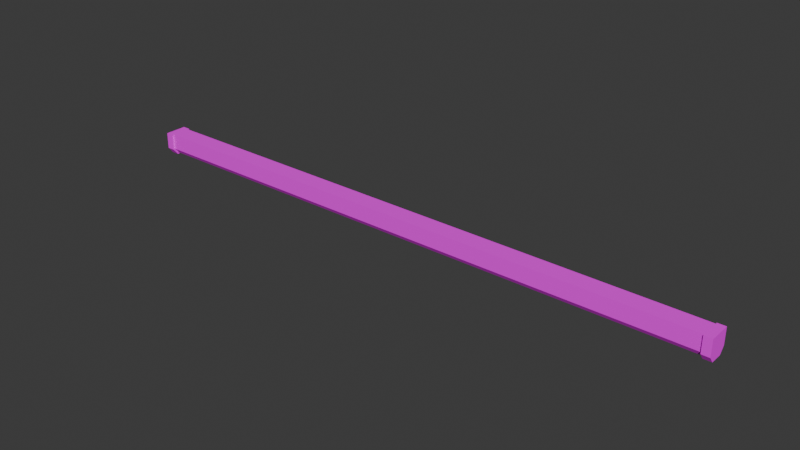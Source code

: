# Source: Ceiling_Light_02.blend  (saved by Blender 5.0.119; exported with 4.5.12 LTS)
import bpy
from mathutils import Matrix  # noqa: F401  (used for matrix-valued properties, if any)

bpy.ops.wm.read_factory_settings(use_empty=True)
scene = bpy.context.scene
scene.name = 'Scene'

# ---- collections
col_collection = bpy.data.collections.new('Collection'); scene.collection.children.link(col_collection)

# ---- images (referenced by path relative to the original .blend; pixels are not part of the script)
import os
ASSET_DIR = os.environ.get("B2B_ASSET_DIR", "")  # directory of the original .blend (textures are referenced by path, not embedded)
HERE = os.path.dirname(os.path.abspath(__file__))  # packed textures are extracted next to this script under _unpacked/

def load_image(name, relpath, width, height, colorspace="sRGB"):
    """Load a texture the original file referenced (path relative to the .blend, or extracted next to this script)."""
    p = next((c for c in (os.path.join(HERE, relpath), os.path.join(ASSET_DIR, relpath)) if relpath and os.path.exists(c)), "")
    if p:
        img = bpy.data.images.load(p, check_existing=True)
        img.name = name
    else:  # same state as the original file: an image datablock whose file is absent (Cycles renders it pink)
        img = bpy.data.images.new(name, width, height)
        img.source = "FILE"
        img.filepath = "//" + (relpath or name)
    img.colorspace_settings.name = colorspace
    return img
img_ceiling_light_02 = load_image('Ceiling_Light_02', 'Ceiling_Light_02.png', 1024, 1024, 'sRGB')

# ---- materials (node trees are filled in below, after node groups)
mat_material = bpy.data.materials.new('Material')
mat_material.alpha_threshold = 0.0
mat_material.use_backface_culling_lightprobe_volume = False
mat_material.roughness = 0.5
mat_material.line_color = (0.0, 0.0, 0.0, 1.0)

# ---- material node trees
mat_material.use_nodes = True; mat_material.node_tree.nodes.clear()
_N = mat_material.node_tree.nodes; _L = mat_material.node_tree.links
n0 = _N.new('ShaderNodeOutputMaterial'); n0.name = 'Material Output'; n0.location = (200, 100)
n1 = _N.new('ShaderNodeBsdfPrincipled'); n1.name = 'Principled BSDF'; n1.location = (-200, 100)
n1.inputs[1].default_value = 0.3389
n1.inputs[2].default_value = 1.0
n2 = _N.new('ShaderNodeTexImage'); n2.name = 'Image Texture'; n2.location = (-490, 71)
n2.image = img_ceiling_light_02
n2.interpolation = 'Closest'
n3 = _N.new('ShaderNodeRGB'); n3.name = 'Color'; n3.location = (-490, -712)
n3.outputs[0].default_value = (0.5, 0.5, 0.5, 1.0)
_L.new(n1.outputs[0], n0.inputs[0])
_L.new(n2.outputs[0], n1.inputs[0])
_L.new(n3.outputs[0], n1.inputs[27])
n0.is_active_output = True

# ---- world
world_world = bpy.data.worlds.new('World'); scene.world = world_world
world_world.use_nodes = True; world_world.node_tree.nodes.clear()
_N = world_world.node_tree.nodes; _L = world_world.node_tree.links
n0 = _N.new('ShaderNodeOutputWorld'); n0.name = 'World Output'; n0.location = (200, 100)
n1 = _N.new('ShaderNodeBackground'); n1.name = 'Background'; n1.location = (-200, 100)
n1.inputs[0].default_value = (0.05088, 0.05088, 0.05088, 1.0)
_L.new(n1.outputs[0], n0.inputs[0])
n0.is_active_output = True
world_world.color = (0.05088, 0.05088, 0.05088)
world_world.sun_shadow_jitter_overblur = 0.0

# ---- meshes
me_cube = bpy.data.meshes.new('Cube')
me_cube.from_pydata([(1.219, 0.04496, 0.04191), (1.219, 0.02512, -0.04945), (1.219, -0.04496, 0.04191), (1.219, -0.02512, -0.04945), (-1.219, 0.04496, 0.04191), (-1.219, 0.02512, -0.04945), (-1.219, -0.04496, 0.04191), (-1.219, -0.02512, -0.04945), (1.219, 0.04496, 0.0158), (-1.219, -0.04496, 0.0158), (1.219, -0.04496, 0.0158), (-1.219, 0.04496, 0.0158), (1.219, 0.04496, -0.02372), (1.219, -0.04496, -0.02372), (-1.219, 0.04496, -0.02372), (-1.219, -0.04496, -0.02372), (1.187, 0.02195, -0.04191), (-1.187, 0.02195, -0.04191), (1.187, -0.04496, 0.04191), (-1.187, -0.04496, 0.04191), (-1.187, -0.02195, -0.04191), (1.187, -0.02195, -0.04191), (-1.187, 0.04496, 0.04191), (1.187, 0.04496, 0.04191), (-1.187, 0.0381, 0.0158), (1.187, 0.0381, 0.0158), (1.187, -0.0381, 0.0158), (-1.187, -0.0381, 0.0158), (1.187, -0.0381, -0.02095), (-1.187, -0.0381, -0.02095), (-1.187, 0.0381, -0.02095), (1.187, 0.0381, -0.02095), (-1.219, 0.02195, -0.04191), (-1.219, -0.02195, -0.04191), (1.219, 0.0381, -0.02096), (1.219, 0.02195, -0.04191), (-1.219, -0.0381, 0.0158), (-1.219, -0.0381, 0.04191), (1.219, -0.0381, -0.02096), (1.219, -0.02195, -0.04191), (-1.219, 0.0381, -0.02096), (-1.187, -0.0381, 0.04191), (1.187, 0.0381, 0.04191), (1.219, 0.0381, 0.04191), (1.219, 0.0381, 0.0158), (-1.219, -0.0381, -0.02096), (1.219, -0.0381, 0.04191), (1.219, -0.0381, 0.0158), (-1.219, 0.0381, 0.04191), (-1.219, 0.0381, 0.0158), (1.187, -0.0381, 0.04191), (-1.187, 0.0381, 0.04191), (-1.187, 0.04496, -0.02372), (-1.187, 0.02512, -0.04945), (1.187, 0.04496, -0.02372), (1.187, 0.02512, -0.04945), (1.187, -0.04496, -0.02372), (1.187, -0.02512, -0.04945), (-1.187, -0.04496, -0.02372), (-1.187, -0.02512, -0.04945), (1.187, -0.04496, 0.0158), (-1.187, -0.04496, 0.0158), (-1.187, 0.04496, 0.0158), (1.187, 0.04496, 0.0158)], [], [(51, 48, 37, 41), (61, 19, 6, 9), (36, 37, 48, 49), (55, 1, 3, 57), (44, 43, 46, 47), (63, 23, 0, 8), (54, 63, 8, 12), (34, 44, 47, 38), (45, 36, 49, 40), (58, 61, 9, 15), (59, 58, 15, 7), (33, 45, 40, 32), (35, 34, 38, 39), (55, 54, 12, 1), (5, 14, 52, 53), (17, 30, 31, 16), (3, 13, 56, 57), (21, 28, 29, 20), (13, 10, 60, 56), (28, 26, 27, 29), (14, 11, 62, 52), (30, 24, 25, 31), (11, 4, 22, 62), (24, 51, 42, 25), (5, 53, 59, 7), (17, 16, 21, 20), (10, 2, 18, 60), (26, 50, 41, 27), (43, 42, 50, 46), (42, 51, 41, 50), (5, 7, 33, 32), (1, 12, 34, 35), (9, 6, 37, 36), (13, 3, 39, 38), (14, 5, 32, 40), (6, 19, 41, 37), (0, 23, 42, 43), (3, 1, 35, 39), (8, 0, 43, 44), (15, 9, 36, 45), (2, 10, 47, 46), (4, 11, 49, 48), (12, 8, 44, 34), (10, 13, 38, 47), (11, 14, 40, 49), (7, 15, 45, 33), (18, 2, 46, 50), (22, 4, 48, 51), (53, 52, 30, 17), (54, 55, 16, 31), (57, 56, 28, 21), (58, 59, 20, 29), (56, 60, 26, 28), (61, 58, 29, 27), (52, 62, 24, 30), (63, 54, 31, 25), (62, 22, 51, 24), (23, 63, 25, 42), (59, 53, 17, 20), (55, 57, 21, 16), (60, 18, 50, 26), (19, 61, 27, 41)])
_uv = me_cube.uv_layers.new(name='UVMap')
_uv.uv.foreach_set('vector', [0.9015, 0.301, 0.9015, 0.2717, 0.9715, 0.2717, 0.9715, 0.301, 0.824, 0.4717, 0.8374, 0.494, 0.8099, 0.5106, 0.7963, 0.4881, 0.9715, 0.2477, 0.9715, 0.2717, 0.9015, 0.2717, 0.9015, 0.2477, 0.811, 0.1195, 0.8433, 0.1145, 0.8381, 0.1673, 0.8109, 0.1592, 0.9715, 0.08254, 0.9715, 0.1065, 0.9015, 0.1065, 0.9015, 0.08254, 0.783, 0.06149, 0.7695, 0.03926, 0.797, 0.0226, 0.8106, 0.04509, 0.8029, 0.09288, 0.783, 0.06149, 0.8106, 0.04509, 0.8312, 0.07989, 0.9715, 0.04878, 0.9715, 0.08254, 0.9015, 0.08254, 0.9015, 0.04878, 0.9715, 0.214, 0.9715, 0.2477, 0.9015, 0.2477, 0.9015, 0.214, 0.8041, 0.4403, 0.824, 0.4717, 0.7963, 0.4881, 0.7758, 0.4533, 0.796, 0.4137, 0.8041, 0.4403, 0.7758, 0.4533, 0.7637, 0.4187, 0.9567, 0.1947, 0.9715, 0.214, 0.9015, 0.214, 0.9163, 0.1947, 0.9567, 0.02953, 0.9715, 0.04878, 0.9015, 0.04878, 0.9163, 0.02953, 0.811, 0.1195, 0.8029, 0.09288, 0.8312, 0.07989, 0.8433, 0.1145, 0.7688, 0.3659, 0.7825, 0.3379, 0.8052, 0.3517, 0.796, 0.374, 0.2571, 0.9884, 0.2156, 0.9884, 0.2156, 0.01163, 0.2571, 0.01163, 0.8381, 0.1673, 0.8244, 0.1953, 0.8017, 0.1815, 0.8109, 0.1592, 0.326, 0.01163, 0.3675, 0.01163, 0.3675, 0.9884, 0.326, 0.9884, 0.8244, 0.1953, 0.8037, 0.2228, 0.7818, 0.2063, 0.8017, 0.1815, 0.3675, 0.01163, 0.4252, 0.01163, 0.4252, 0.9884, 0.3675, 0.9884, 0.7825, 0.3379, 0.8032, 0.3104, 0.8251, 0.3269, 0.8052, 0.3517, 0.2156, 0.9884, 0.158, 0.9884, 0.158, 0.01163, 0.2156, 0.01163, 0.8032, 0.3104, 0.8169, 0.2926, 0.8387, 0.3093, 0.8251, 0.3269, 0.6294, 0.9779, 0.6091, 0.9779, 0.6091, 0.001167, 0.6294, 0.001167, 0.7688, 0.3659, 0.796, 0.374, 0.796, 0.4137, 0.7637, 0.4187, 0.2571, 0.9884, 0.2571, 0.01163, 0.326, 0.01163, 0.326, 0.9884, 0.8037, 0.2228, 0.7901, 0.2406, 0.7683, 0.2239, 0.7818, 0.2063, 0.5293, 0.001167, 0.5496, 0.001167, 0.5496, 0.9779, 0.5293, 0.9779, 0.9715, 0.1065, 0.9715, 0.1358, 0.9015, 0.1358, 0.9015, 0.1065, 0.6091, 0.001167, 0.6091, 0.9779, 0.5496, 0.9779, 0.5496, 0.001167, 0.9134, 0.1878, 0.9596, 0.1878, 0.9567, 0.1947, 0.9163, 0.1947, 0.9596, 0.0226, 0.9778, 0.04624, 0.9715, 0.04878, 0.9567, 0.02953, 0.9778, 0.2477, 0.9778, 0.2717, 0.9715, 0.2717, 0.9715, 0.2477, 0.8952, 0.04624, 0.9134, 0.0226, 0.9163, 0.02953, 0.9015, 0.04878, 0.8952, 0.2114, 0.9134, 0.1878, 0.9163, 0.1947, 0.9015, 0.214, 0.9778, 0.2717, 0.9778, 0.301, 0.9715, 0.301, 0.9715, 0.2717, 0.9778, 0.1065, 0.9778, 0.1358, 0.9715, 0.1358, 0.9715, 0.1065, 0.9134, 0.0226, 0.9596, 0.0226, 0.9567, 0.02953, 0.9163, 0.02953, 0.9778, 0.08254, 0.9778, 0.1065, 0.9715, 0.1065, 0.9715, 0.08254, 0.9778, 0.2114, 0.9778, 0.2477, 0.9715, 0.2477, 0.9715, 0.214, 0.8952, 0.1065, 0.8952, 0.08254, 0.9015, 0.08254, 0.9015, 0.1065, 0.8952, 0.2717, 0.8952, 0.2477, 0.9015, 0.2477, 0.9015, 0.2717, 0.9778, 0.04624, 0.9778, 0.08254, 0.9715, 0.08254, 0.9715, 0.04878, 0.8952, 0.08254, 0.8952, 0.04624, 0.9015, 0.04878, 0.9015, 0.08254, 0.8952, 0.2477, 0.8952, 0.2114, 0.9015, 0.214, 0.9015, 0.2477, 0.9596, 0.1878, 0.9778, 0.2114, 0.9715, 0.214, 0.9567, 0.1947, 0.8952, 0.1358, 0.8952, 0.1065, 0.9015, 0.1065, 0.9015, 0.1358, 0.8952, 0.301, 0.8952, 0.2717, 0.9015, 0.2717, 0.9015, 0.301, 0.796, 0.374, 0.8052, 0.3517, 0.8103, 0.3543, 0.8024, 0.3748, 0.8029, 0.09288, 0.811, 0.1195, 0.8035, 0.12, 0.7967, 0.0953, 0.8109, 0.1592, 0.8017, 0.1815, 0.7966, 0.1789, 0.8045, 0.1584, 0.8041, 0.4403, 0.796, 0.4137, 0.8034, 0.4132, 0.8103, 0.4379, 0.8017, 0.1815, 0.7818, 0.2063, 0.7773, 0.2027, 0.7966, 0.1789, 0.824, 0.4717, 0.8041, 0.4403, 0.8103, 0.4379, 0.8297, 0.4681, 0.8052, 0.3517, 0.8251, 0.3269, 0.8296, 0.3305, 0.8103, 0.3543, 0.783, 0.06149, 0.8029, 0.09288, 0.7967, 0.0953, 0.7772, 0.06507, 0.8251, 0.3269, 0.8387, 0.3093, 0.8433, 0.3129, 0.8296, 0.3305, 0.7695, 0.03926, 0.783, 0.06149, 0.7772, 0.06507, 0.7637, 0.04282, 0.796, 0.4137, 0.796, 0.374, 0.8024, 0.3748, 0.8034, 0.4132, 0.811, 0.1195, 0.8109, 0.1592, 0.8045, 0.1584, 0.8035, 0.12, 0.7818, 0.2063, 0.7683, 0.2239, 0.7637, 0.2203, 0.7773, 0.2027, 0.8374, 0.494, 0.824, 0.4717, 0.8297, 0.4681, 0.8433, 0.4904])
me_cube.materials.append(mat_material)
me_cube.use_mirror_vertex_groups = False
me_cube.update()

# ---- objects
ob_cube = bpy.data.objects.new('Cube', me_cube)

# ---- transforms, parenting, visibility, modifiers, constraints
ob_cube.location = (0.0, 0.0, 0.0)
ob_cube.lock_rotations_4d = False
ob_cube.empty_display_type = 'ARROWS'
ob_cube.lineart.crease_threshold = 0.0

# ---- collection membership
col_collection.objects.link(ob_cube)

# ---- scene / render settings (as saved in the file)
scene.frame_start = 1; scene.frame_end = 250; scene.frame_set(1)
scene.render.engine = 'BLENDER_EEVEE_NEXT'
scene.render.bake_bias = 0.0
scene.render.bake_samples = 0
scene.cycles.sampling_pattern = 'TABULATED_SOBOL'
scene.eevee.use_volume_custom_range = False
bpy.context.view_layer.update()

# ---- added for rendering (the .blend has no active camera and no usable light): camera, sun
cam_auto = bpy.data.cameras.new('AutoCamera')
cam_auto.lens = 50.0
cam_auto.sensor_width = 36.0
cam_auto.clip_end = 1000.0
ob_auto_camera = bpy.data.objects.new('AutoCamera', cam_auto)
scene.collection.objects.link(ob_auto_camera)
ob_auto_camera.location = (2.25918, -2.71102, 1.80357)
ob_auto_camera.rotation_euler = (1.09748, -7.21219e-08, 0.694738)
scene.camera = ob_auto_camera
light_auto_sun = bpy.data.lights.new('AutoSun', 'SUN')
light_auto_sun.energy = 3.0
light_auto_sun.angle = 0.0523599
ob_auto_sun = bpy.data.objects.new('AutoSun', light_auto_sun)
scene.collection.objects.link(ob_auto_sun)
ob_auto_sun.rotation_euler = (0.872665, 0.174533, 0.523599)
bpy.context.view_layer.update()
